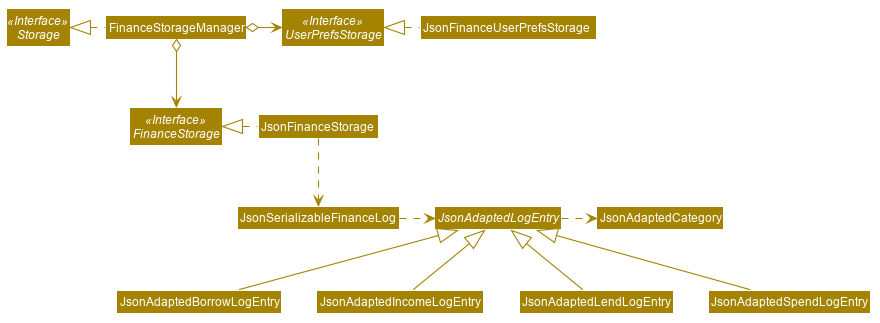

The diagram above was rendered by PlantUML. Its source (embedded in the PNG):
@startuml








skinparam BackgroundColor #FFFFFFF

skinparam Shadowing false

skinparam Class {
    FontColor #FFFFFF
    BorderThickness 1
    BorderColor #FFFFFF
    StereotypeFontColor #FFFFFF
    FontName Arial
}

skinparam Actor {
    BorderColor #000000
    Color #000000
    FontName Arial
}

skinparam Sequence {
    MessageAlign center
    BoxFontSize 15
    BoxPadding 0
    BoxFontColor #FFFFFF
    FontName Arial
}

skinparam Participant {
    FontColor #FFFFFFF
    Padding 20
}

skinparam MinClassWidth 50
skinparam ParticipantPadding 10
skinparam Shadowing false
skinparam DefaultTextAlignment center
skinparam packageStyle Rectangle

hide footbox
hide members
hide circle
skinparam arrowThickness 1.1
skinparam arrowColor #A38300
skinparam classBackgroundColor #A38300

Interface Storage <<Interface>>
Interface UserPrefsStorage <<Interface>>
Interface FinanceStorage <<Interface>>

Abstract Class JsonAdaptedLogEntry

Class FinanceStorageManager
Class JsonAdaptedBorrowLogEntry
Class JsonAdaptedCategory
Class JsonAdaptedIncomeLogEntry
Class JsonAdaptedLendLogEntry
Class JsonAdaptedSpendLogEntry
Class JsonFinanceStorage
Class JsonFinanceUserPrefsStorage
Class JsonSerializableFinanceLog

FinanceStorageManager .left.|> Storage
FinanceStorageManager o-right-> UserPrefsStorage
FinanceStorageManager o--> FinanceStorage

JsonFinanceUserPrefsStorage .left.|> UserPrefsStorage
JsonFinanceStorage .left.|> FinanceStorage
JsonFinanceStorage .down.> JsonSerializableFinanceLog
JsonSerializableFinanceLog .right.> JsonAdaptedLogEntry
JsonAdaptedLogEntry .right.> JsonAdaptedCategory
JsonAdaptedBorrowLogEntry -up-|> JsonAdaptedLogEntry
JsonAdaptedIncomeLogEntry -up-|> JsonAdaptedLogEntry
JsonAdaptedLendLogEntry -up-|> JsonAdaptedLogEntry
JsonAdaptedSpendLogEntry -up-|> JsonAdaptedLogEntry

@enduml